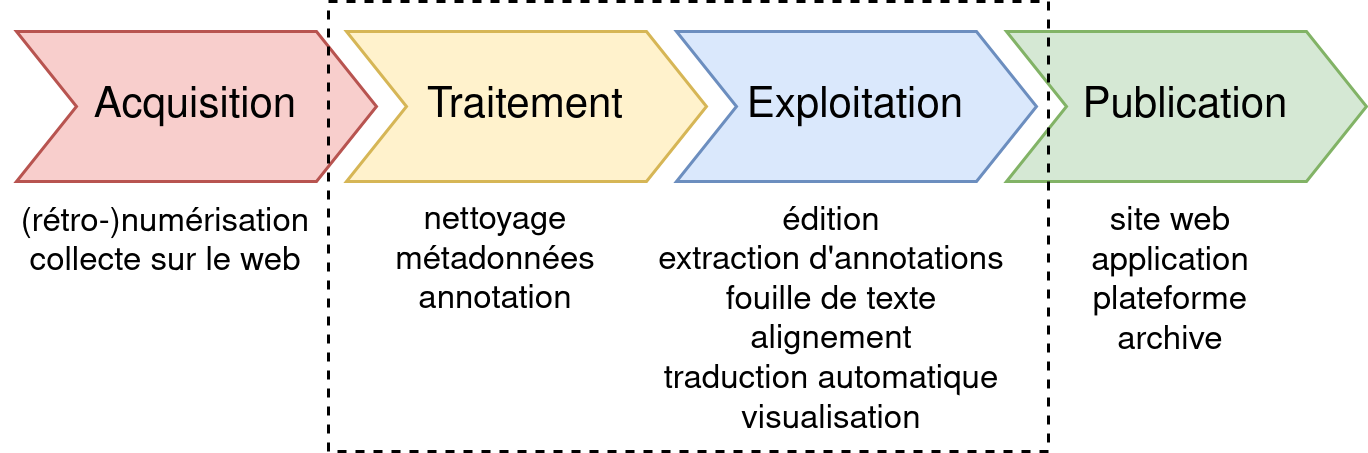

The diagram above was exported from draw.io. Its source (the exported page's mxGraphModel, read from the mxfile embedded in the PNG):
<mxGraphModel dx="605" dy="350" grid="1" gridSize="10" guides="1" tooltips="1" connect="1" arrows="1" fold="1" page="1" pageScale="1" pageWidth="827" pageHeight="1169" math="0" shadow="0">
  <root>
    <mxCell id="0" />
    <mxCell id="1" parent="0" />
    <mxCell id="WRItgJMM82p5Qw252uki-1" value="Acquisition" style="shape=step;perimeter=stepPerimeter;whiteSpace=wrap;html=1;fixedSize=1;fontSize=14;fillColor=#f8cecc;strokeColor=#b85450;" parent="1" vertex="1">
      <mxGeometry x="50" y="150" width="120" height="50" as="geometry" />
    </mxCell>
    <mxCell id="WRItgJMM82p5Qw252uki-2" value="Traitement" style="shape=step;perimeter=stepPerimeter;whiteSpace=wrap;html=1;fixedSize=1;fontSize=14;fillColor=#fff2cc;strokeColor=#d6b656;" parent="1" vertex="1">
      <mxGeometry x="160" y="150" width="120" height="50" as="geometry" />
    </mxCell>
    <mxCell id="WRItgJMM82p5Qw252uki-3" value="Exploitation" style="shape=step;perimeter=stepPerimeter;whiteSpace=wrap;html=1;fixedSize=1;fontSize=14;fillColor=#dae8fc;strokeColor=#6c8ebf;" parent="1" vertex="1">
      <mxGeometry x="270" y="150" width="120" height="50" as="geometry" />
    </mxCell>
    <mxCell id="WRItgJMM82p5Qw252uki-4" value="Publication" style="shape=step;perimeter=stepPerimeter;whiteSpace=wrap;html=1;fixedSize=1;fontSize=14;fillColor=#d5e8d4;strokeColor=#82b366;" parent="1" vertex="1">
      <mxGeometry x="380" y="150" width="120" height="50" as="geometry" />
    </mxCell>
    <mxCell id="WRItgJMM82p5Qw252uki-6" value="&lt;div style=&quot;font-size: 11px;&quot;&gt;(rétro-)numérisation&lt;/div&gt;&lt;div style=&quot;font-size: 11px;&quot;&gt;collecte sur le web&lt;br style=&quot;font-size: 11px;&quot;&gt;&lt;/div&gt;" style="text;html=1;strokeColor=none;fillColor=none;align=center;verticalAlign=middle;whiteSpace=wrap;rounded=0;fontSize=11;" parent="1" vertex="1">
      <mxGeometry x="45" y="205" width="110" height="30" as="geometry" />
    </mxCell>
    <mxCell id="WRItgJMM82p5Qw252uki-7" value="&lt;div style=&quot;font-size: 11px;&quot;&gt;nettoyage&lt;/div&gt;&lt;div style=&quot;font-size: 11px;&quot;&gt;métadonnées&lt;/div&gt;&lt;div style=&quot;font-size: 11px;&quot;&gt;annotation&lt;br style=&quot;font-size: 11px;&quot;&gt;&lt;/div&gt;" style="text;html=1;strokeColor=none;fillColor=none;align=center;verticalAlign=middle;whiteSpace=wrap;rounded=0;fontSize=11;" parent="1" vertex="1">
      <mxGeometry x="155" y="211" width="110" height="30" as="geometry" />
    </mxCell>
    <mxCell id="WRItgJMM82p5Qw252uki-8" value="&lt;div style=&quot;font-size: 11px;&quot;&gt;édition&lt;/div&gt;&lt;div style=&quot;font-size: 11px;&quot;&gt;extraction d'annotations&lt;/div&gt;&lt;div style=&quot;font-size: 11px;&quot;&gt;fouille de texte&lt;/div&gt;&lt;div style=&quot;font-size: 11px;&quot;&gt;alignement&lt;/div&gt;&lt;div style=&quot;font-size: 11px;&quot;&gt;traduction automatique&lt;/div&gt;&lt;div style=&quot;font-size: 11px;&quot;&gt;visualisation&lt;br style=&quot;font-size: 11px;&quot;&gt;&lt;/div&gt;" style="text;html=1;strokeColor=none;fillColor=none;align=center;verticalAlign=middle;whiteSpace=wrap;rounded=0;fontSize=11;" parent="1" vertex="1">
      <mxGeometry x="257" y="231" width="130" height="30" as="geometry" />
    </mxCell>
    <mxCell id="WRItgJMM82p5Qw252uki-9" value="&lt;div style=&quot;font-size: 11px;&quot;&gt;site web&lt;/div&gt;&lt;div style=&quot;font-size: 11px;&quot;&gt;application&lt;/div&gt;&lt;div style=&quot;font-size: 11px;&quot;&gt;plateforme&lt;/div&gt;&lt;div style=&quot;font-size: 11px;&quot;&gt;archive&lt;br style=&quot;font-size: 11px;&quot;&gt;&lt;/div&gt;" style="text;html=1;strokeColor=none;fillColor=none;align=center;verticalAlign=middle;whiteSpace=wrap;rounded=0;fontSize=11;" parent="1" vertex="1">
      <mxGeometry x="380" y="218" width="110" height="30" as="geometry" />
    </mxCell>
    <mxCell id="WRItgJMM82p5Qw252uki-12" value="" style="rounded=0;whiteSpace=wrap;html=1;fillColor=none;dashed=1;" parent="1" vertex="1">
      <mxGeometry x="154" y="140" width="240" height="150" as="geometry" />
    </mxCell>
  </root>
</mxGraphModel>